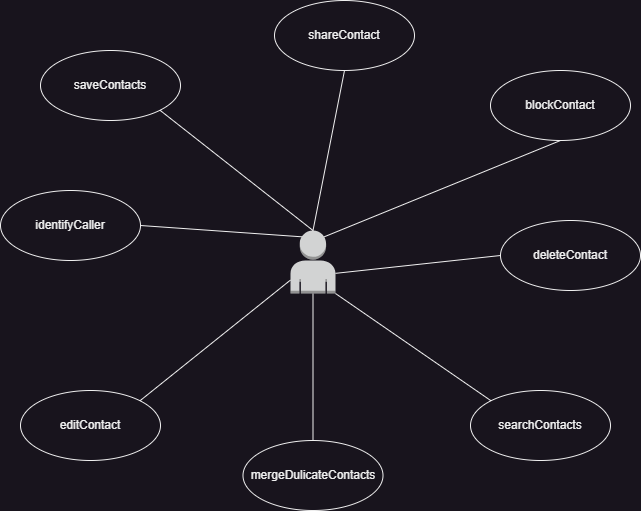

The diagram above was exported from draw.io. Its source (the exported page's mxGraphModel, read from the mxfile embedded in the PNG):
<mxGraphModel dx="794" dy="559" grid="1" gridSize="10" guides="1" tooltips="1" connect="1" arrows="1" fold="1" page="1" pageScale="1" pageWidth="827" pageHeight="1169" math="0" shadow="0">
  <root>
    <mxCell id="0" />
    <mxCell id="1" parent="0" />
    <mxCell id="XvwY2NC-5Ld_fcneKsp_-1" value="" style="outlineConnect=0;dashed=0;verticalLabelPosition=bottom;verticalAlign=top;align=center;html=1;shape=mxgraph.aws3.user;fillColor=#D2D3D3;gradientColor=none;" parent="1" vertex="1">
      <mxGeometry x="360" y="240" width="45" height="63" as="geometry" />
    </mxCell>
    <mxCell id="XvwY2NC-5Ld_fcneKsp_-2" value="saveContacts" style="ellipse;whiteSpace=wrap;html=1;" parent="1" vertex="1">
      <mxGeometry x="110" y="60" width="140" height="70" as="geometry" />
    </mxCell>
    <mxCell id="XvwY2NC-5Ld_fcneKsp_-3" value="searchContacts" style="ellipse;whiteSpace=wrap;html=1;" parent="1" vertex="1">
      <mxGeometry x="540" y="400" width="140" height="70" as="geometry" />
    </mxCell>
    <mxCell id="XvwY2NC-5Ld_fcneKsp_-4" value="identifyCaller" style="ellipse;whiteSpace=wrap;html=1;" parent="1" vertex="1">
      <mxGeometry x="70" y="200" width="140" height="70" as="geometry" />
    </mxCell>
    <mxCell id="XvwY2NC-5Ld_fcneKsp_-5" value="mergeDulicateContacts" style="ellipse;whiteSpace=wrap;html=1;" parent="1" vertex="1">
      <mxGeometry x="312.5" y="450" width="140" height="70" as="geometry" />
    </mxCell>
    <mxCell id="XvwY2NC-5Ld_fcneKsp_-6" value="shareContact" style="ellipse;whiteSpace=wrap;html=1;" parent="1" vertex="1">
      <mxGeometry x="344" y="10" width="140" height="70" as="geometry" />
    </mxCell>
    <mxCell id="XvwY2NC-5Ld_fcneKsp_-7" value="editContact" style="ellipse;whiteSpace=wrap;html=1;" parent="1" vertex="1">
      <mxGeometry x="90" y="400" width="140" height="70" as="geometry" />
    </mxCell>
    <mxCell id="XvwY2NC-5Ld_fcneKsp_-8" value="deleteContact" style="ellipse;whiteSpace=wrap;html=1;" parent="1" vertex="1">
      <mxGeometry x="570" y="230" width="140" height="70" as="geometry" />
    </mxCell>
    <mxCell id="XvwY2NC-5Ld_fcneKsp_-9" value="blockContact" style="ellipse;whiteSpace=wrap;html=1;" parent="1" vertex="1">
      <mxGeometry x="560" y="80" width="140" height="70" as="geometry" />
    </mxCell>
    <mxCell id="nWN6JlIiWkJeAxN9hJd3-1" value="" style="edgeStyle=none;html=1;endArrow=none;verticalAlign=bottom;rounded=0;exitX=1;exitY=1;exitDx=0;exitDy=0;entryX=0.5;entryY=0;entryDx=0;entryDy=0;entryPerimeter=0;" parent="1" source="XvwY2NC-5Ld_fcneKsp_-2" target="XvwY2NC-5Ld_fcneKsp_-1" edge="1">
      <mxGeometry width="160" relative="1" as="geometry">
        <mxPoint x="302.5" y="170" as="sourcePoint" />
        <mxPoint x="462.5" y="170" as="targetPoint" />
      </mxGeometry>
    </mxCell>
    <mxCell id="nWN6JlIiWkJeAxN9hJd3-2" value="" style="edgeStyle=none;html=1;endArrow=none;verticalAlign=bottom;rounded=0;exitX=0.5;exitY=1;exitDx=0;exitDy=0;entryX=0.75;entryY=0.1;entryDx=0;entryDy=0;entryPerimeter=0;" parent="1" source="XvwY2NC-5Ld_fcneKsp_-9" target="XvwY2NC-5Ld_fcneKsp_-1" edge="1">
      <mxGeometry width="160" relative="1" as="geometry">
        <mxPoint x="344" y="120" as="sourcePoint" />
        <mxPoint x="498" y="240" as="targetPoint" />
        <Array as="points" />
      </mxGeometry>
    </mxCell>
    <mxCell id="nWN6JlIiWkJeAxN9hJd3-3" value="" style="edgeStyle=none;html=1;endArrow=none;verticalAlign=bottom;rounded=0;exitX=0.5;exitY=1;exitDx=0;exitDy=0;entryX=0.5;entryY=0;entryDx=0;entryDy=0;entryPerimeter=0;" parent="1" source="XvwY2NC-5Ld_fcneKsp_-6" target="XvwY2NC-5Ld_fcneKsp_-1" edge="1">
      <mxGeometry width="160" relative="1" as="geometry">
        <mxPoint x="570" y="80" as="sourcePoint" />
        <mxPoint x="390" y="230" as="targetPoint" />
        <Array as="points" />
      </mxGeometry>
    </mxCell>
    <mxCell id="nWN6JlIiWkJeAxN9hJd3-4" value="" style="edgeStyle=none;html=1;endArrow=none;verticalAlign=bottom;rounded=0;entryX=1;entryY=0.68;entryDx=0;entryDy=0;entryPerimeter=0;exitX=0;exitY=0.5;exitDx=0;exitDy=0;" parent="1" source="XvwY2NC-5Ld_fcneKsp_-8" target="XvwY2NC-5Ld_fcneKsp_-1" edge="1">
      <mxGeometry width="160" relative="1" as="geometry">
        <mxPoint x="580" y="260" as="sourcePoint" />
        <mxPoint x="404" y="256" as="targetPoint" />
        <Array as="points" />
      </mxGeometry>
    </mxCell>
    <mxCell id="nWN6JlIiWkJeAxN9hJd3-5" value="" style="edgeStyle=none;html=1;endArrow=none;verticalAlign=bottom;rounded=0;entryX=1;entryY=1;entryDx=0;entryDy=0;entryPerimeter=0;exitX=0;exitY=0;exitDx=0;exitDy=0;" parent="1" source="XvwY2NC-5Ld_fcneKsp_-3" target="XvwY2NC-5Ld_fcneKsp_-1" edge="1">
      <mxGeometry width="160" relative="1" as="geometry">
        <mxPoint x="525" y="330" as="sourcePoint" />
        <mxPoint x="360" y="348" as="targetPoint" />
        <Array as="points" />
      </mxGeometry>
    </mxCell>
    <mxCell id="nWN6JlIiWkJeAxN9hJd3-6" value="" style="edgeStyle=none;html=1;endArrow=none;verticalAlign=bottom;rounded=0;entryX=0.5;entryY=1;entryDx=0;entryDy=0;entryPerimeter=0;exitX=0.5;exitY=0;exitDx=0;exitDy=0;" parent="1" source="XvwY2NC-5Ld_fcneKsp_-5" target="XvwY2NC-5Ld_fcneKsp_-1" edge="1">
      <mxGeometry width="160" relative="1" as="geometry">
        <mxPoint x="530" y="420" as="sourcePoint" />
        <mxPoint x="374" y="313" as="targetPoint" />
        <Array as="points" />
      </mxGeometry>
    </mxCell>
    <mxCell id="nWN6JlIiWkJeAxN9hJd3-7" value="" style="edgeStyle=none;html=1;endArrow=none;verticalAlign=bottom;rounded=0;exitX=1;exitY=0;exitDx=0;exitDy=0;" parent="1" source="XvwY2NC-5Ld_fcneKsp_-7" target="XvwY2NC-5Ld_fcneKsp_-1" edge="1">
      <mxGeometry width="160" relative="1" as="geometry">
        <mxPoint x="315" y="460" as="sourcePoint" />
        <mxPoint x="315" y="313" as="targetPoint" />
        <Array as="points" />
      </mxGeometry>
    </mxCell>
    <mxCell id="nWN6JlIiWkJeAxN9hJd3-8" value="" style="edgeStyle=none;html=1;endArrow=none;verticalAlign=bottom;rounded=0;exitX=1;exitY=0.5;exitDx=0;exitDy=0;entryX=0.25;entryY=0.1;entryDx=0;entryDy=0;entryPerimeter=0;" parent="1" source="XvwY2NC-5Ld_fcneKsp_-4" target="XvwY2NC-5Ld_fcneKsp_-1" edge="1">
      <mxGeometry width="160" relative="1" as="geometry">
        <mxPoint x="219" y="370" as="sourcePoint" />
        <mxPoint x="360" y="250" as="targetPoint" />
        <Array as="points" />
      </mxGeometry>
    </mxCell>
  </root>
</mxGraphModel>